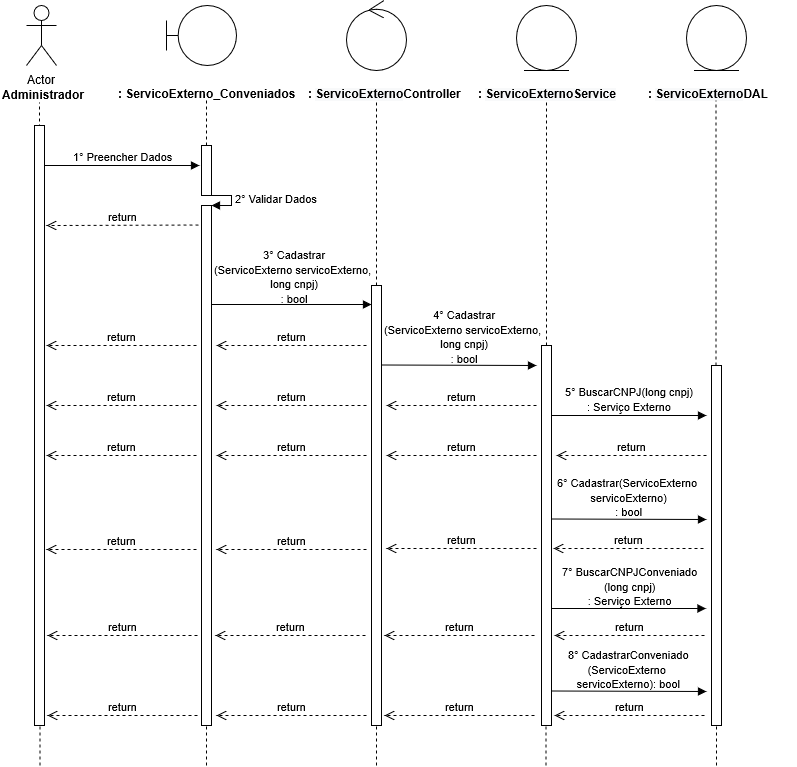

The diagram above was exported from draw.io. Its source (the exported page's mxGraphModel, read from the mxfile embedded in the PNG):
<mxGraphModel grid="1" shadow="0" math="0" pageHeight="1169" pageWidth="827" pageScale="1" page="1" fold="1" arrows="1" connect="1" tooltips="1" guides="1" gridSize="10" dy="599" dx="1038">
  <root>
    <mxCell id="0" />
    <mxCell id="1" parent="0" />
    <mxCell id="0rl8sCd2smoYntP0GRUY-1" value="Actor" parent="1" vertex="1" style="shape=umlActor;verticalLabelPosition=bottom;labelBackgroundColor=#ffffff;verticalAlign=top;html=1;">
      <mxGeometry as="geometry" height="60" width="30" y="40" x="120" />
    </mxCell>
    <mxCell id="0rl8sCd2smoYntP0GRUY-3" value="&lt;b&gt;Administrador&lt;/b&gt;" parent="1" vertex="1" style="text;html=1;resizable=0;points=[];autosize=1;align=left;verticalAlign=top;spacingTop=-4;">
      <mxGeometry as="geometry" height="20" width="100" y="120" x="94" />
    </mxCell>
    <mxCell id="0rl8sCd2smoYntP0GRUY-4" value="" parent="1" style="endArrow=none;dashed=1;html=1;entryX=0.511;entryY=1.25;entryDx=0;entryDy=0;entryPerimeter=0;" edge="1">
      <mxGeometry as="geometry" height="50" width="50" relative="1">
        <mxPoint as="sourcePoint" y="480" x="133" />
        <mxPoint as="targetPoint" y="137" x="132.99" />
      </mxGeometry>
    </mxCell>
    <mxCell id="0rl8sCd2smoYntP0GRUY-8" value="" parent="1" vertex="1" style="shape=umlBoundary;whiteSpace=wrap;html=1;">
      <mxGeometry as="geometry" height="60" width="70" y="40" x="260" />
    </mxCell>
    <mxCell id="0rl8sCd2smoYntP0GRUY-11" value="&lt;b&gt;: ServicoExterno_Conveniados&lt;/b&gt;" parent="1" vertex="1" style="text;html=1;">
      <mxGeometry as="geometry" height="30" width="150" y="115" x="210" />
    </mxCell>
    <mxCell id="0rl8sCd2smoYntP0GRUY-12" source="0rl8sCd2smoYntP0GRUY-24" value="" parent="1" style="endArrow=none;dashed=1;html=1;entryX=0.511;entryY=1.25;entryDx=0;entryDy=0;entryPerimeter=0;" edge="1">
      <mxGeometry as="geometry" height="50" width="50" relative="1">
        <mxPoint as="sourcePoint" y="480" x="300" />
        <mxPoint as="targetPoint" y="135" x="299.99" />
      </mxGeometry>
    </mxCell>
    <mxCell id="0rl8sCd2smoYntP0GRUY-13" value="" parent="1" vertex="1" style="ellipse;shape=umlControl;whiteSpace=wrap;html=1;">
      <mxGeometry as="geometry" height="70" width="60" y="35" x="440" />
    </mxCell>
    <mxCell id="0rl8sCd2smoYntP0GRUY-14" value="&lt;b&gt;: &lt;/b&gt;&lt;span style=&quot;display: inline ; float: none ; background-color: rgb(248 , 249 , 250) ; color: rgb(0 , 0 , 0) ; font-family: &amp;#34;helvetica&amp;#34; ; font-size: 12px ; font-style: normal ; font-variant: normal ; font-weight: 700 ; letter-spacing: normal ; text-align: left ; text-decoration: none ; text-indent: 0px ; text-transform: none ; white-space: nowrap ; word-spacing: 0px&quot;&gt;ServicoExterno&lt;/span&gt;&lt;b&gt;Controller&lt;/b&gt;" parent="1" vertex="1" style="text;html=1;">
      <mxGeometry as="geometry" height="30" width="150" y="115" x="400" />
    </mxCell>
    <mxCell id="0rl8sCd2smoYntP0GRUY-15" source="0rl8sCd2smoYntP0GRUY-33" value="" parent="1" style="endArrow=none;dashed=1;html=1;entryX=0.511;entryY=1.25;entryDx=0;entryDy=0;entryPerimeter=0;" edge="1">
      <mxGeometry as="geometry" height="50" width="50" relative="1">
        <mxPoint as="sourcePoint" y="480" x="470" />
        <mxPoint as="targetPoint" y="135" x="469.99" />
      </mxGeometry>
    </mxCell>
    <mxCell id="0rl8sCd2smoYntP0GRUY-16" value="" parent="1" vertex="1" style="ellipse;shape=umlEntity;whiteSpace=wrap;html=1;">
      <mxGeometry as="geometry" height="65" width="60" y="40" x="610" />
    </mxCell>
    <mxCell id="0rl8sCd2smoYntP0GRUY-18" value="" parent="1" vertex="1" style="ellipse;shape=umlEntity;whiteSpace=wrap;html=1;">
      <mxGeometry as="geometry" height="65" width="60" y="40" x="780" />
    </mxCell>
    <mxCell id="0rl8sCd2smoYntP0GRUY-19" value="&lt;b&gt;:&amp;nbsp;&lt;/b&gt;&lt;span style=&quot;display: inline ; float: none ; background-color: rgb(248 , 249 , 250) ; color: rgb(0 , 0 , 0) ; font-family: &amp;#34;helvetica&amp;#34; ; font-size: 12px ; font-style: normal ; font-variant: normal ; font-weight: 700 ; letter-spacing: normal ; text-align: left ; text-decoration: none ; text-indent: 0px ; text-transform: none ; white-space: nowrap ; word-spacing: 0px&quot;&gt;ServicoExterno&lt;/span&gt;&lt;b&gt;DAL&lt;/b&gt;" parent="1" vertex="1" style="text;html=1;">
      <mxGeometry as="geometry" height="30" width="150" y="115" x="740" />
    </mxCell>
    <mxCell id="0rl8sCd2smoYntP0GRUY-20" source="0rl8sCd2smoYntP0GRUY-40" value="" parent="1" style="endArrow=none;dashed=1;html=1;entryX=0.511;entryY=1.25;entryDx=0;entryDy=0;entryPerimeter=0;" edge="1">
      <mxGeometry as="geometry" height="50" width="50" relative="1">
        <mxPoint as="sourcePoint" y="479" x="640" />
        <mxPoint as="targetPoint" y="134" x="639.99" />
      </mxGeometry>
    </mxCell>
    <mxCell id="0rl8sCd2smoYntP0GRUY-21" source="0rl8sCd2smoYntP0GRUY-45" value="" parent="1" style="endArrow=none;dashed=1;html=1;entryX=0.511;entryY=1.25;entryDx=0;entryDy=0;entryPerimeter=0;" edge="1">
      <mxGeometry as="geometry" height="50" width="50" relative="1">
        <mxPoint as="sourcePoint" y="480" x="809.5" />
        <mxPoint as="targetPoint" y="135" x="809.49" />
      </mxGeometry>
    </mxCell>
    <mxCell id="0rl8sCd2smoYntP0GRUY-22" source="0rl8sCd2smoYntP0GRUY-37" value="1° Preencher Dados" parent="1" style="html=1;verticalAlign=bottom;endArrow=block;" edge="1">
      <mxGeometry as="geometry" width="80" relative="1">
        <mxPoint as="sourcePoint" y="200" x="133" />
        <mxPoint as="targetPoint" y="200" x="293" />
        <mxPoint as="offset" />
      </mxGeometry>
    </mxCell>
    <mxCell id="0rl8sCd2smoYntP0GRUY-24" value="" parent="1" vertex="1" style="html=1;points=[];perimeter=orthogonalPerimeter;">
      <mxGeometry as="geometry" height="50" width="10" y="180" x="295" />
    </mxCell>
    <mxCell id="0rl8sCd2smoYntP0GRUY-25" source="0rl8sCd2smoYntP0GRUY-26" value="" parent="1" style="endArrow=none;dashed=1;html=1;entryX=0.511;entryY=1.25;entryDx=0;entryDy=0;entryPerimeter=0;" edge="1" target="0rl8sCd2smoYntP0GRUY-24">
      <mxGeometry as="geometry" height="50" width="50" relative="1">
        <mxPoint as="sourcePoint" y="480" x="300" />
        <mxPoint as="targetPoint" y="135" x="299.99" />
      </mxGeometry>
    </mxCell>
    <mxCell id="0rl8sCd2smoYntP0GRUY-27" value="2° Validar Dados" parent="1" style="edgeStyle=orthogonalEdgeStyle;html=1;align=left;spacingLeft=2;endArrow=block;rounded=0;entryX=1;entryY=0;" edge="1" target="0rl8sCd2smoYntP0GRUY-26">
      <mxGeometry as="geometry" relative="1">
        <mxPoint as="sourcePoint" y="230" x="300" />
        <Array as="points">
          <mxPoint y="230" x="325" />
        </Array>
      </mxGeometry>
    </mxCell>
    <mxCell id="0rl8sCd2smoYntP0GRUY-26" value="" parent="1" vertex="1" style="html=1;points=[];perimeter=orthogonalPerimeter;">
      <mxGeometry as="geometry" height="520" width="10" y="240" x="295" />
    </mxCell>
    <mxCell id="0rl8sCd2smoYntP0GRUY-29" value="return" parent="1" style="html=1;verticalAlign=bottom;endArrow=open;dashed=1;endSize=8;" edge="1">
      <mxGeometry as="geometry" relative="1">
        <mxPoint as="sourcePoint" y="259.5" x="292" />
        <mxPoint as="targetPoint" y="260" x="140" />
      </mxGeometry>
    </mxCell>
    <mxCell id="0rl8sCd2smoYntP0GRUY-30" value="" parent="1" style="html=1;verticalAlign=bottom;endArrow=block;" edge="1">
      <mxGeometry as="geometry" width="80" relative="1">
        <mxPoint as="sourcePoint" y="339" x="305" />
        <mxPoint as="targetPoint" y="339" x="465" />
      </mxGeometry>
    </mxCell>
    <mxCell id="0rl8sCd2smoYntP0GRUY-31" value="&lt;span style=&quot;font-size: 11px&quot;&gt;3°&amp;nbsp;Cadastrar&lt;br&gt;(ServicoExterno servicoExterno,&amp;nbsp;&lt;br&gt;long cnpj)&lt;/span&gt;&lt;span style=&quot;font-size: 11px&quot;&gt;&lt;br&gt;: bool&lt;br&gt;&lt;/span&gt;" parent="1" vertex="1" style="text;html=1;resizable=0;points=[];autosize=1;align=center;verticalAlign=top;spacingTop=-4;">
      <mxGeometry as="geometry" height="60" width="180" y="280" x="298" />
    </mxCell>
    <mxCell id="0rl8sCd2smoYntP0GRUY-33" value="" parent="1" vertex="1" style="html=1;points=[];perimeter=orthogonalPerimeter;">
      <mxGeometry as="geometry" height="440" width="10" y="320" x="465" />
    </mxCell>
    <mxCell id="0rl8sCd2smoYntP0GRUY-35" value="return" parent="1" style="html=1;verticalAlign=bottom;endArrow=open;dashed=1;endSize=8;" edge="1">
      <mxGeometry as="geometry" relative="1">
        <mxPoint as="sourcePoint" y="380" x="460" />
        <mxPoint as="targetPoint" y="380" x="310" />
      </mxGeometry>
    </mxCell>
    <mxCell id="0rl8sCd2smoYntP0GRUY-36" value="return" parent="1" style="html=1;verticalAlign=bottom;endArrow=open;dashed=1;endSize=8;" edge="1">
      <mxGeometry as="geometry" relative="1">
        <mxPoint as="sourcePoint" y="380" x="290" />
        <mxPoint as="targetPoint" y="380" x="140" />
      </mxGeometry>
    </mxCell>
    <mxCell id="0rl8sCd2smoYntP0GRUY-37" value="" parent="1" vertex="1" style="html=1;points=[];perimeter=orthogonalPerimeter;">
      <mxGeometry as="geometry" height="600" width="10" y="160" x="128" />
    </mxCell>
    <mxCell id="0rl8sCd2smoYntP0GRUY-39" value="" parent="1" style="html=1;verticalAlign=bottom;endArrow=block;" edge="1">
      <mxGeometry as="geometry" width="80" relative="1">
        <mxPoint as="sourcePoint" y="399.5" x="475" />
        <mxPoint as="targetPoint" y="400" x="630" />
      </mxGeometry>
    </mxCell>
    <mxCell id="0rl8sCd2smoYntP0GRUY-40" value="" parent="1" vertex="1" style="html=1;points=[];perimeter=orthogonalPerimeter;">
      <mxGeometry as="geometry" height="380" width="10" y="380" x="635" />
    </mxCell>
    <mxCell id="0rl8sCd2smoYntP0GRUY-42" value="return" parent="1" style="html=1;verticalAlign=bottom;endArrow=open;dashed=1;endSize=8;" edge="1">
      <mxGeometry as="geometry" relative="1">
        <mxPoint as="sourcePoint" y="440" x="630" />
        <mxPoint as="targetPoint" y="440" x="480" />
      </mxGeometry>
    </mxCell>
    <mxCell id="0rl8sCd2smoYntP0GRUY-43" value="return" parent="1" style="html=1;verticalAlign=bottom;endArrow=open;dashed=1;endSize=8;" edge="1">
      <mxGeometry as="geometry" relative="1">
        <mxPoint as="sourcePoint" y="440" x="460" />
        <mxPoint as="targetPoint" y="440" x="310" />
      </mxGeometry>
    </mxCell>
    <mxCell id="0rl8sCd2smoYntP0GRUY-44" value="return" parent="1" style="html=1;verticalAlign=bottom;endArrow=open;dashed=1;endSize=8;" edge="1">
      <mxGeometry as="geometry" relative="1">
        <mxPoint as="sourcePoint" y="440" x="290" />
        <mxPoint as="targetPoint" y="440" x="140" />
      </mxGeometry>
    </mxCell>
    <mxCell id="0rl8sCd2smoYntP0GRUY-45" value="" parent="1" vertex="1" style="html=1;points=[];perimeter=orthogonalPerimeter;">
      <mxGeometry as="geometry" height="360" width="10" y="400" x="805" />
    </mxCell>
    <mxCell id="0rl8sCd2smoYntP0GRUY-49" value="" parent="1" style="html=1;verticalAlign=bottom;endArrow=block;" edge="1">
      <mxGeometry as="geometry" width="80" relative="1">
        <mxPoint as="sourcePoint" y="450" x="645" />
        <mxPoint as="targetPoint" y="450" x="800" />
      </mxGeometry>
    </mxCell>
    <mxCell id="0rl8sCd2smoYntP0GRUY-50" value="return" parent="1" style="html=1;verticalAlign=bottom;endArrow=open;dashed=1;endSize=8;" edge="1">
      <mxGeometry as="geometry" relative="1">
        <mxPoint as="sourcePoint" y="490" x="800" />
        <mxPoint as="targetPoint" y="490" x="650" />
      </mxGeometry>
    </mxCell>
    <mxCell id="0rl8sCd2smoYntP0GRUY-51" value="return" parent="1" style="html=1;verticalAlign=bottom;endArrow=open;dashed=1;endSize=8;" edge="1">
      <mxGeometry as="geometry" relative="1">
        <mxPoint as="sourcePoint" y="490" x="630" />
        <mxPoint as="targetPoint" y="490" x="480" />
      </mxGeometry>
    </mxCell>
    <mxCell id="0rl8sCd2smoYntP0GRUY-52" value="return" parent="1" style="html=1;verticalAlign=bottom;endArrow=open;dashed=1;endSize=8;" edge="1">
      <mxGeometry as="geometry" relative="1">
        <mxPoint as="sourcePoint" y="490" x="460" />
        <mxPoint as="targetPoint" y="490" x="310" />
      </mxGeometry>
    </mxCell>
    <mxCell id="0rl8sCd2smoYntP0GRUY-53" value="return" parent="1" style="html=1;verticalAlign=bottom;endArrow=open;dashed=1;endSize=8;" edge="1">
      <mxGeometry as="geometry" relative="1">
        <mxPoint as="sourcePoint" y="490" x="290" />
        <mxPoint as="targetPoint" y="490" x="140" />
      </mxGeometry>
    </mxCell>
    <mxCell id="0rl8sCd2smoYntP0GRUY-55" value="" parent="1" style="html=1;verticalAlign=bottom;endArrow=block;" edge="1">
      <mxGeometry as="geometry" width="80" relative="1">
        <mxPoint as="sourcePoint" y="553.5" x="645" />
        <mxPoint as="targetPoint" y="554" x="800" />
      </mxGeometry>
    </mxCell>
    <mxCell id="0rl8sCd2smoYntP0GRUY-56" value="return" parent="1" style="html=1;verticalAlign=bottom;endArrow=open;dashed=1;endSize=8;" edge="1">
      <mxGeometry as="geometry" relative="1">
        <mxPoint as="sourcePoint" y="583" x="797" />
        <mxPoint as="targetPoint" y="583" x="647" />
      </mxGeometry>
    </mxCell>
    <mxCell id="0rl8sCd2smoYntP0GRUY-57" value="return" parent="1" style="html=1;verticalAlign=bottom;endArrow=open;dashed=1;endSize=8;" edge="1">
      <mxGeometry as="geometry" relative="1">
        <mxPoint as="sourcePoint" y="583" x="630" />
        <mxPoint as="targetPoint" y="583" x="480" />
      </mxGeometry>
    </mxCell>
    <mxCell id="0rl8sCd2smoYntP0GRUY-58" value="return" parent="1" style="html=1;verticalAlign=bottom;endArrow=open;dashed=1;endSize=8;" edge="1">
      <mxGeometry as="geometry" relative="1">
        <mxPoint as="sourcePoint" y="584" x="460" />
        <mxPoint as="targetPoint" y="584" x="310" />
      </mxGeometry>
    </mxCell>
    <mxCell id="0rl8sCd2smoYntP0GRUY-59" value="return" parent="1" style="html=1;verticalAlign=bottom;endArrow=open;dashed=1;endSize=8;" edge="1">
      <mxGeometry as="geometry" relative="1">
        <mxPoint as="sourcePoint" y="584" x="290" />
        <mxPoint as="targetPoint" y="584" x="140" />
      </mxGeometry>
    </mxCell>
    <mxCell id="0rl8sCd2smoYntP0GRUY-60" value="" parent="1" style="endArrow=none;dashed=1;html=1;" edge="1">
      <mxGeometry as="geometry" height="50" width="50" relative="1">
        <mxPoint as="sourcePoint" y="800" x="133.5" />
        <mxPoint as="targetPoint" y="760" x="133.5" />
      </mxGeometry>
    </mxCell>
    <mxCell id="0rl8sCd2smoYntP0GRUY-61" value="" parent="1" style="endArrow=none;dashed=1;html=1;" edge="1">
      <mxGeometry as="geometry" height="50" width="50" relative="1">
        <mxPoint as="sourcePoint" y="800" x="300" />
        <mxPoint as="targetPoint" y="760" x="300" />
      </mxGeometry>
    </mxCell>
    <mxCell id="0rl8sCd2smoYntP0GRUY-62" value="" parent="1" style="endArrow=none;dashed=1;html=1;" edge="1">
      <mxGeometry as="geometry" height="50" width="50" relative="1">
        <mxPoint as="sourcePoint" y="800" x="470" />
        <mxPoint as="targetPoint" y="760" x="470" />
      </mxGeometry>
    </mxCell>
    <mxCell id="0rl8sCd2smoYntP0GRUY-63" value="" parent="1" style="endArrow=none;dashed=1;html=1;" edge="1">
      <mxGeometry as="geometry" height="50" width="50" relative="1">
        <mxPoint as="sourcePoint" y="800" x="639.5" />
        <mxPoint as="targetPoint" y="760" x="639.5" />
      </mxGeometry>
    </mxCell>
    <mxCell id="0rl8sCd2smoYntP0GRUY-64" value="" parent="1" style="endArrow=none;dashed=1;html=1;" edge="1">
      <mxGeometry as="geometry" height="50" width="50" relative="1">
        <mxPoint as="sourcePoint" y="800" x="810" />
        <mxPoint as="targetPoint" y="760" x="810" />
      </mxGeometry>
    </mxCell>
    <mxCell id="TjRVzkxQD6MoFIfPdHV0-2" value="&lt;span style=&quot;color: rgb(0 , 0 , 0) ; font-family: &amp;#34;helvetica&amp;#34; ; font-size: 11px ; font-style: normal ; font-variant: normal ; font-weight: 400 ; letter-spacing: normal ; text-align: center ; text-decoration: none ; text-indent: 0px ; text-transform: none ; white-space: nowrap ; word-spacing: 0px&quot;&gt;4°&amp;nbsp;Cadastrar&lt;br&gt;(ServicoExterno servicoExterno,&amp;nbsp;&lt;br&gt;long cnpj)&lt;/span&gt;&lt;span style=&quot;color: rgb(0 , 0 , 0) ; font-family: &amp;#34;helvetica&amp;#34; ; font-size: 11px ; font-style: normal ; font-variant: normal ; font-weight: 400 ; letter-spacing: normal ; text-align: center ; text-decoration: none ; text-indent: 0px ; text-transform: none ; white-space: nowrap ; word-spacing: 0px&quot;&gt;&lt;br&gt;: bool&lt;br&gt;&lt;/span&gt;" parent="1" vertex="1" style="text;html=1;resizable=0;points=[];autosize=1;align=center;verticalAlign=top;spacingTop=-4;">
      <mxGeometry as="geometry" height="60" width="180" y="340" x="468" />
    </mxCell>
    <mxCell id="TjRVzkxQD6MoFIfPdHV0-3" value="&lt;span style=&quot;font-size: 11px&quot;&gt;5°&amp;nbsp;BuscarCNPJ(long cnpj)&lt;br&gt;: Serviço Externo&lt;/span&gt;&lt;span style=&quot;font-size: 11px&quot;&gt;&lt;br&gt;&lt;/span&gt;" parent="1" vertex="1" style="text;html=1;resizable=0;points=[];autosize=1;align=center;verticalAlign=top;spacingTop=-4;">
      <mxGeometry as="geometry" height="30" width="140" y="417" x="653" />
    </mxCell>
    <mxCell id="TjRVzkxQD6MoFIfPdHV0-4" value="&lt;span style=&quot;font-size: 11px&quot;&gt;6°&amp;nbsp;Cadastrar(ServicoExterno&amp;nbsp;&lt;br&gt;servicoExterno)&lt;/span&gt;&lt;span style=&quot;font-size: 11px&quot;&gt;&lt;br&gt;: bool&lt;br&gt;&lt;/span&gt;" parent="1" vertex="1" style="text;html=1;resizable=0;points=[];autosize=1;align=center;verticalAlign=top;spacingTop=-4;">
      <mxGeometry as="geometry" height="40" width="160" y="508" x="642" />
    </mxCell>
    <mxCell id="RTheE_100NOnpyAy0Pi6-1" value="&lt;b&gt;: &lt;/b&gt;&lt;span style=&quot;display: inline ; float: none ; background-color: rgb(248 , 249 , 250) ; color: rgb(0 , 0 , 0) ; font-family: &amp;#34;helvetica&amp;#34; ; font-size: 12px ; font-style: normal ; font-variant: normal ; font-weight: 700 ; letter-spacing: normal ; text-align: left ; text-decoration: none ; text-indent: 0px ; text-transform: none ; white-space: nowrap ; word-spacing: 0px&quot;&gt;ServicoExterno&lt;font face=&quot;Helvetica&quot; style=&quot;background-color: transparent&quot;&gt;Service&lt;/font&gt;&lt;/span&gt;" parent="1" vertex="1" style="text;html=1;">
      <mxGeometry as="geometry" height="30" width="150" y="115" x="570" />
    </mxCell>
    <mxCell id="RTheE_100NOnpyAy0Pi6-3" value="" parent="1" style="html=1;verticalAlign=bottom;endArrow=block;" edge="1">
      <mxGeometry as="geometry" width="80" relative="1">
        <mxPoint as="sourcePoint" y="643" x="644.5" />
        <mxPoint as="targetPoint" y="643" x="799.5" />
      </mxGeometry>
    </mxCell>
    <mxCell id="RTheE_100NOnpyAy0Pi6-4" value="&lt;span style=&quot;font-size: 11px&quot;&gt;7°&amp;nbsp;BuscarCNPJConveniado&lt;br&gt;(long cnpj)&lt;br&gt;: Serviço Externo&lt;/span&gt;&lt;span style=&quot;font-size: 11px&quot;&gt;&lt;br&gt;&lt;/span&gt;" parent="1" vertex="1" style="text;html=1;resizable=0;points=[];autosize=1;align=center;verticalAlign=top;spacingTop=-4;">
      <mxGeometry as="geometry" height="40" width="150" y="597" x="648" />
    </mxCell>
    <mxCell id="RTheE_100NOnpyAy0Pi6-5" value="return" parent="1" style="html=1;verticalAlign=bottom;endArrow=open;dashed=1;endSize=8;" edge="1">
      <mxGeometry as="geometry" relative="1">
        <mxPoint as="sourcePoint" y="670" x="798" />
        <mxPoint as="targetPoint" y="670" x="648" />
      </mxGeometry>
    </mxCell>
    <mxCell id="RTheE_100NOnpyAy0Pi6-6" value="return" parent="1" style="html=1;verticalAlign=bottom;endArrow=open;dashed=1;endSize=8;" edge="1">
      <mxGeometry as="geometry" relative="1">
        <mxPoint as="sourcePoint" y="670" x="628" />
        <mxPoint as="targetPoint" y="670" x="478" />
      </mxGeometry>
    </mxCell>
    <mxCell id="RTheE_100NOnpyAy0Pi6-7" value="return" parent="1" style="html=1;verticalAlign=bottom;endArrow=open;dashed=1;endSize=8;" edge="1">
      <mxGeometry as="geometry" relative="1">
        <mxPoint as="sourcePoint" y="670" x="459" />
        <mxPoint as="targetPoint" y="670" x="309" />
      </mxGeometry>
    </mxCell>
    <mxCell id="RTheE_100NOnpyAy0Pi6-8" value="return" parent="1" style="html=1;verticalAlign=bottom;endArrow=open;dashed=1;endSize=8;" edge="1">
      <mxGeometry as="geometry" relative="1">
        <mxPoint as="sourcePoint" y="670" x="291" />
        <mxPoint as="targetPoint" y="670" x="141" />
      </mxGeometry>
    </mxCell>
    <mxCell id="RTheE_100NOnpyAy0Pi6-9" value="" parent="1" style="html=1;verticalAlign=bottom;endArrow=block;" edge="1">
      <mxGeometry as="geometry" width="80" relative="1">
        <mxPoint as="sourcePoint" y="725.5" x="645" />
        <mxPoint as="targetPoint" y="726" x="800" />
      </mxGeometry>
    </mxCell>
    <mxCell id="RTheE_100NOnpyAy0Pi6-10" value="&lt;span style=&quot;font-size: 11px&quot;&gt;8°&amp;nbsp;CadastrarConveniado&lt;br&gt;(ServicoExterno&amp;nbsp;&lt;br&gt;servicoExterno)&lt;/span&gt;&lt;span style=&quot;font-size: 11px&quot;&gt;: bool&lt;br&gt;&lt;/span&gt;" parent="1" vertex="1" style="text;html=1;resizable=0;points=[];autosize=1;align=center;verticalAlign=top;spacingTop=-4;">
      <mxGeometry as="geometry" height="40" width="140" y="680" x="652" />
    </mxCell>
    <mxCell id="RTheE_100NOnpyAy0Pi6-11" value="return" parent="1" style="html=1;verticalAlign=bottom;endArrow=open;dashed=1;endSize=8;" edge="1">
      <mxGeometry as="geometry" relative="1">
        <mxPoint as="sourcePoint" y="750" x="798" />
        <mxPoint as="targetPoint" y="750" x="648" />
      </mxGeometry>
    </mxCell>
    <mxCell id="RTheE_100NOnpyAy0Pi6-12" value="return" parent="1" style="html=1;verticalAlign=bottom;endArrow=open;dashed=1;endSize=8;" edge="1">
      <mxGeometry as="geometry" relative="1">
        <mxPoint as="sourcePoint" y="750" x="628" />
        <mxPoint as="targetPoint" y="750" x="478" />
      </mxGeometry>
    </mxCell>
    <mxCell id="RTheE_100NOnpyAy0Pi6-13" value="return" parent="1" style="html=1;verticalAlign=bottom;endArrow=open;dashed=1;endSize=8;" edge="1">
      <mxGeometry as="geometry" relative="1">
        <mxPoint as="sourcePoint" y="750" x="460" />
        <mxPoint as="targetPoint" y="750" x="310" />
      </mxGeometry>
    </mxCell>
    <mxCell id="RTheE_100NOnpyAy0Pi6-14" value="return" parent="1" style="html=1;verticalAlign=bottom;endArrow=open;dashed=1;endSize=8;" edge="1">
      <mxGeometry as="geometry" relative="1">
        <mxPoint as="sourcePoint" y="750" x="291" />
        <mxPoint as="targetPoint" y="750" x="141" />
      </mxGeometry>
    </mxCell>
  </root>
</mxGraphModel>